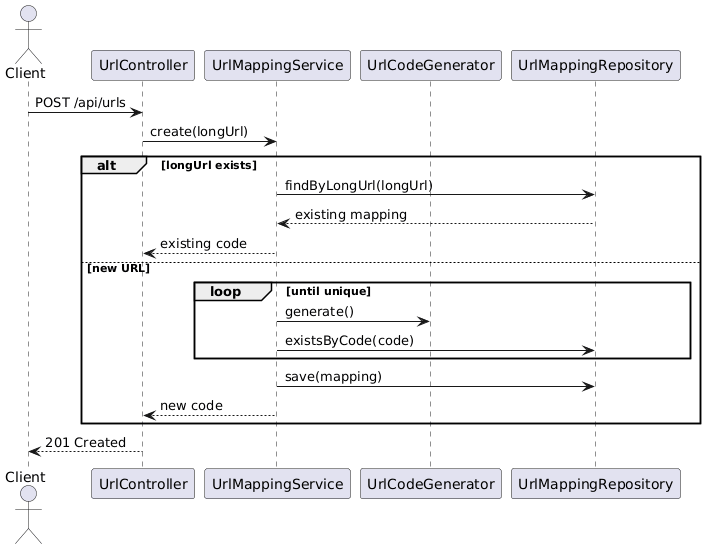

The diagram above was rendered by PlantUML. Its source (embedded in the PNG):
@startuml
actor Client
participant "UrlController" as C
participant "UrlMappingService" as S
participant "UrlCodeGenerator" as G
participant "UrlMappingRepository" as R

Client -> C: POST /api/urls
C -> S: create(longUrl)

alt longUrl exists
  S -> R: findByLongUrl(longUrl)
  R --> S: existing mapping
  S --> C: existing code
else new URL
  loop until unique
    S -> G: generate()
    S -> R: existsByCode(code)
  end
  S -> R: save(mapping)
  S --> C: new code
end

C --> Client: 201 Created
@enduml